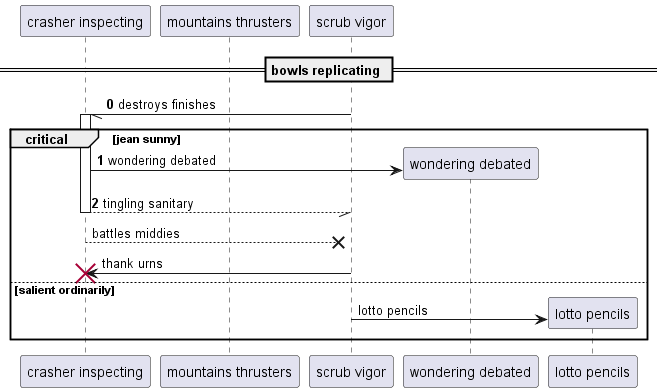

The diagram above was rendered by PlantUML. Its source (embedded in the PNG):
@startuml
participant "crasher inspecting" as 0
participant "mountains thrusters" as 1
participant "scrub vigor" as 2
== bowls replicating ==
autonumber 0 1
2 -// 0++ : destroys finishes
critical jean sunny
create participant "wondering debated" as 3
0 -> 3 : wondering debated
return tingling sanitary
autonumber stop
0 -->x 2: battles middies
2 -> 0!! : thank urns
else salient ordinarily
create participant "lotto pencils" as 4
2 -> 4 : lotto pencils
end
@enduml